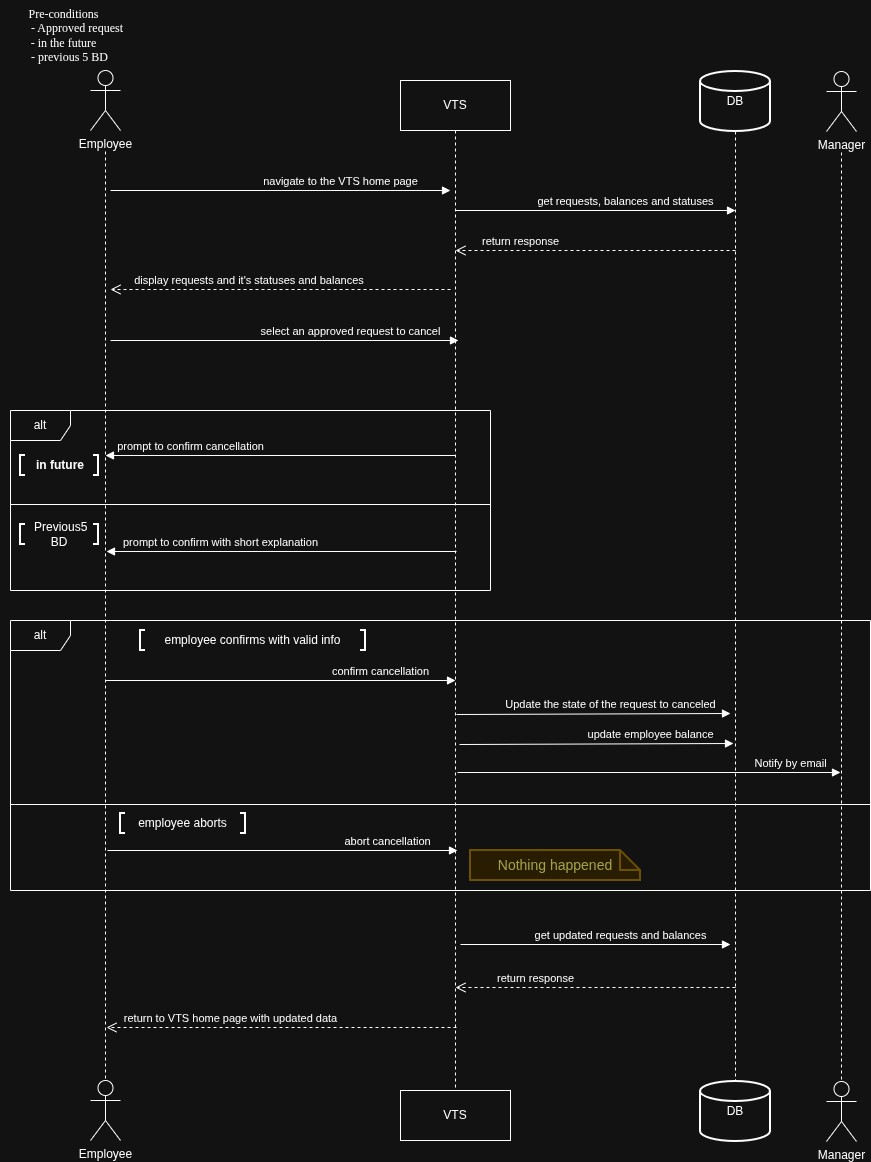

The diagram above was exported from draw.io. Its source (the exported page's mxGraphModel, read from the mxfile embedded in the PNG):
<mxGraphModel dx="2559" dy="1203" grid="1" gridSize="10" guides="1" tooltips="1" connect="1" arrows="1" fold="1" page="1" pageScale="1" pageWidth="850" pageHeight="1100" math="0" shadow="0">
  <root>
    <mxCell id="0" />
    <mxCell id="1" parent="0" />
    <mxCell id="xvRbkplVAeIQAVETePVT-7" edge="1" parent="1" source="xvRbkplVAeIQAVETePVT-2" style="edgeStyle=orthogonalEdgeStyle;rounded=0;orthogonalLoop=1;jettySize=auto;html=1;defaultLabelBackgroundColor=page;dashed=1;endArrow=none;endFill=0;entryX=0.5;entryY=0;entryDx=0;entryDy=0;entryPerimeter=0;" target="xvRbkplVAeIQAVETePVT-62">
      <mxGeometry relative="1" as="geometry">
        <mxPoint x="105" y="1080" as="targetPoint" />
      </mxGeometry>
    </mxCell>
    <mxCell id="xvRbkplVAeIQAVETePVT-2" parent="1" style="shape=umlActor;verticalLabelPosition=bottom;verticalAlign=top;html=1;labelPerimeter=1;" value="Employee" vertex="1">
      <mxGeometry height="60" width="30" x="90" y="70" as="geometry" />
    </mxCell>
    <mxCell id="xvRbkplVAeIQAVETePVT-4" parent="1" style="text;html=1;whiteSpace=wrap;align=center;verticalAlign=middle;rounded=0;fontFamily=Lucida Console;fontColor=light-dark(default, #0035d1);textShadow=0;labelBorderColor=none;" value="&lt;div&gt;Pre-conditions&lt;/div&gt;&lt;div&gt;&lt;span style=&quot;white-space: pre;&quot;&gt;&#09;&lt;/span&gt;&amp;nbsp;- Approved request&lt;/div&gt;&lt;div&gt;- in the future&lt;/div&gt;&lt;div&gt;&amp;nbsp; &amp;nbsp; - previous 5 BD&lt;/div&gt;" vertex="1">
      <mxGeometry height="70" width="127" as="geometry" />
    </mxCell>
    <mxCell id="xvRbkplVAeIQAVETePVT-5" parent="1" style="html=1;whiteSpace=wrap;" value="VTS" vertex="1">
      <mxGeometry height="50" width="110" x="400" y="80" as="geometry" />
    </mxCell>
    <mxCell id="xvRbkplVAeIQAVETePVT-8" edge="1" parent="1" source="xvRbkplVAeIQAVETePVT-5" style="edgeStyle=orthogonalEdgeStyle;rounded=0;orthogonalLoop=1;jettySize=auto;html=1;defaultLabelBackgroundColor=page;dashed=1;endArrow=none;endFill=0;exitX=0.5;exitY=1;exitDx=0;exitDy=0;entryX=0.5;entryY=0;entryDx=0;entryDy=0;" target="xvRbkplVAeIQAVETePVT-63">
      <mxGeometry relative="1" x="-0.0063" as="geometry">
        <mxPoint x="455" y="160" as="sourcePoint" />
        <mxPoint x="455" y="1080" as="targetPoint" />
      </mxGeometry>
    </mxCell>
    <mxCell id="xvRbkplVAeIQAVETePVT-9" edge="1" parent="1" source="xvRbkplVAeIQAVETePVT-34" style="edgeStyle=orthogonalEdgeStyle;rounded=0;orthogonalLoop=1;jettySize=auto;html=1;defaultLabelBackgroundColor=page;dashed=1;endArrow=none;endFill=0;exitX=0.5;exitY=1;exitDx=0;exitDy=0;exitPerimeter=0;entryX=0.5;entryY=0;entryDx=0;entryDy=0;entryPerimeter=0;" target="xvRbkplVAeIQAVETePVT-64">
      <mxGeometry relative="1" x="0.0421" as="geometry">
        <mxPoint x="735" y="130" as="sourcePoint" />
        <mxPoint x="735" y="1080" as="targetPoint" />
      </mxGeometry>
    </mxCell>
    <mxCell id="xvRbkplVAeIQAVETePVT-10" edge="1" parent="1" style="html=1;verticalAlign=bottom;endArrow=block;edgeStyle=sequenceEdgeStyle;libavoidRouting=0;curved=0;rounded=0;defaultLabelBackgroundColor=page;" value="navigate to the VTS home page">
      <mxGeometry relative="1" width="80" x="0.3529" as="geometry">
        <mxPoint as="offset" />
        <mxPoint x="110" y="190" as="sourcePoint" />
        <mxPoint x="450" y="190" as="targetPoint" />
      </mxGeometry>
    </mxCell>
    <mxCell id="xvRbkplVAeIQAVETePVT-11" edge="1" parent="1" style="html=1;verticalAlign=bottom;endArrow=open;dashed=1;endSize=8;edgeStyle=sequenceEdgeStyle;libavoidRouting=0;curved=0;rounded=0;defaultLabelBackgroundColor=page;" value="display requests and it's statuses and balances&amp;nbsp;">
      <mxGeometry relative="1" x="0.1765" as="geometry">
        <mxPoint as="offset" />
        <mxPoint x="450" y="289" as="sourcePoint" />
        <mxPoint x="110" y="289" as="targetPoint" />
      </mxGeometry>
    </mxCell>
    <mxCell id="xvRbkplVAeIQAVETePVT-12" edge="1" parent="1" style="html=1;verticalAlign=bottom;endArrow=block;edgeStyle=sequenceEdgeStyle;libavoidRouting=0;curved=0;rounded=0;defaultLabelBackgroundColor=page;" value="select an approved request to cancel">
      <mxGeometry relative="1" width="80" x="0.3793" as="geometry">
        <mxPoint as="offset" />
        <mxPoint x="110" y="340" as="sourcePoint" />
        <mxPoint x="458" y="340" as="targetPoint" />
      </mxGeometry>
    </mxCell>
    <mxCell id="xvRbkplVAeIQAVETePVT-13" parent="1" style="shape=umlFrame;whiteSpace=wrap;html=1;pointerEvents=0;" value="alt" vertex="1">
      <mxGeometry height="180" width="480" x="10" y="410" as="geometry" />
    </mxCell>
    <mxCell id="xvRbkplVAeIQAVETePVT-14" parent="1" style="line;strokeWidth=1;fillColor=none;align=left;verticalAlign=middle;spacingTop=-1;spacingLeft=3;spacingRight=3;rotatable=0;labelPosition=right;points=[];portConstraint=eastwest;strokeColor=inherit;labelPerimeter=1;" value="" vertex="1">
      <mxGeometry height="8" width="480" x="10" y="500" as="geometry" />
    </mxCell>
    <mxCell id="xvRbkplVAeIQAVETePVT-19" parent="1" style="text;html=1;whiteSpace=wrap;strokeColor=none;fillColor=none;align=center;verticalAlign=middle;rounded=0;" value="&lt;b&gt;in future&lt;/b&gt;" vertex="1">
      <mxGeometry height="30" width="60" x="30" y="450" as="geometry" />
    </mxCell>
    <mxCell id="xvRbkplVAeIQAVETePVT-22" parent="1" style="text;html=1;whiteSpace=wrap;strokeColor=none;fillColor=none;align=center;verticalAlign=middle;rounded=0;" value="&amp;nbsp;Pre&lt;span style=&quot;background-color: transparent;&quot;&gt;vious5 BD&lt;/span&gt;" vertex="1">
      <mxGeometry height="30" width="60" x="29" y="519" as="geometry" />
    </mxCell>
    <mxCell id="xvRbkplVAeIQAVETePVT-23" edge="1" parent="1" style="html=1;verticalAlign=bottom;endArrow=block;edgeStyle=sequenceEdgeStyle;libavoidRouting=0;curved=0;rounded=0;defaultLabelBackgroundColor=page;" value="prompt to confirm cancellation">
      <mxGeometry relative="1" width="80" x="0.5143" as="geometry">
        <mxPoint as="offset" />
        <mxPoint x="455" y="455" as="sourcePoint" />
        <mxPoint x="105" y="455" as="targetPoint" />
      </mxGeometry>
    </mxCell>
    <mxCell id="xvRbkplVAeIQAVETePVT-25" edge="1" parent="1" style="html=1;verticalAlign=bottom;endArrow=block;edgeStyle=sequenceEdgeStyle;libavoidRouting=0;curved=0;rounded=0;defaultLabelBackgroundColor=page;" value="prompt to confirm with short explanation">
      <mxGeometry relative="1" width="80" x="0.3486" as="geometry">
        <mxPoint as="offset" />
        <mxPoint x="456" y="551" as="sourcePoint" />
        <mxPoint x="106" y="551" as="targetPoint" />
      </mxGeometry>
    </mxCell>
    <mxCell id="xvRbkplVAeIQAVETePVT-27" edge="1" parent="1" style="html=1;verticalAlign=bottom;endArrow=block;edgeStyle=sequenceEdgeStyle;libavoidRouting=0;curved=0;rounded=0;defaultLabelBackgroundColor=page;" value="Update the state of the request to canceled">
      <mxGeometry relative="1" width="80" x="0.1241" as="geometry">
        <mxPoint as="offset" />
        <mxPoint x="456" y="714" as="sourcePoint" />
        <mxPoint x="730" y="713" as="targetPoint" />
      </mxGeometry>
    </mxCell>
    <mxCell id="xvRbkplVAeIQAVETePVT-28" parent="1" style="shape=umlActor;verticalLabelPosition=bottom;verticalAlign=top;html=1;labelPerimeter=1;" value="Manager" vertex="1">
      <mxGeometry height="60" width="30" x="826" y="71" as="geometry" />
    </mxCell>
    <mxCell id="xvRbkplVAeIQAVETePVT-29" edge="1" parent="1" source="xvRbkplVAeIQAVETePVT-28" style="edgeStyle=orthogonalEdgeStyle;rounded=0;orthogonalLoop=1;jettySize=auto;html=1;defaultLabelBackgroundColor=page;dashed=1;endArrow=none;endFill=0;entryX=0.5;entryY=0;entryDx=0;entryDy=0;entryPerimeter=0;" target="xvRbkplVAeIQAVETePVT-65">
      <mxGeometry relative="1" as="geometry">
        <mxPoint x="841" y="1070" as="targetPoint" />
      </mxGeometry>
    </mxCell>
    <mxCell id="xvRbkplVAeIQAVETePVT-31" edge="1" parent="1" style="html=1;verticalAlign=bottom;endArrow=block;edgeStyle=sequenceEdgeStyle;libavoidRouting=0;curved=0;rounded=0;defaultLabelBackgroundColor=page;" value="Notify by email">
      <mxGeometry relative="1" width="80" x="0.7391" as="geometry">
        <mxPoint as="offset" />
        <mxPoint x="457" y="772" as="sourcePoint" />
        <mxPoint x="840" y="772" as="targetPoint" />
      </mxGeometry>
    </mxCell>
    <mxCell id="xvRbkplVAeIQAVETePVT-32" edge="1" parent="1" style="html=1;verticalAlign=bottom;endArrow=block;edgeStyle=sequenceEdgeStyle;libavoidRouting=0;curved=0;rounded=0;defaultLabelBackgroundColor=page;" value="update employee balance">
      <mxGeometry relative="1" width="80" x="0.3942" as="geometry">
        <mxPoint as="offset" />
        <mxPoint x="459" y="744" as="sourcePoint" />
        <mxPoint x="733" y="743" as="targetPoint" />
      </mxGeometry>
    </mxCell>
    <mxCell id="xvRbkplVAeIQAVETePVT-34" parent="1" style="strokeWidth=2;html=1;shape=mxgraph.flowchart.database;whiteSpace=wrap;" value="DB" vertex="1">
      <mxGeometry height="60" width="70" x="700" y="71" as="geometry" />
    </mxCell>
    <mxCell id="xvRbkplVAeIQAVETePVT-35" edge="1" parent="1" style="html=1;verticalAlign=bottom;endArrow=block;edgeStyle=sequenceEdgeStyle;libavoidRouting=0;curved=0;rounded=0;defaultLabelBackgroundColor=page;" value="get requests, balances and statuses">
      <mxGeometry relative="1" width="80" x="0.2143" as="geometry">
        <mxPoint as="offset" />
        <mxPoint x="455" y="210" as="sourcePoint" />
        <mxPoint x="735" y="210" as="targetPoint" />
      </mxGeometry>
    </mxCell>
    <mxCell id="xvRbkplVAeIQAVETePVT-36" edge="1" parent="1" style="html=1;verticalAlign=bottom;endArrow=open;dashed=1;endSize=8;edgeStyle=sequenceEdgeStyle;libavoidRouting=0;curved=0;rounded=0;defaultLabelBackgroundColor=page;" value="return response">
      <mxGeometry relative="1" x="0.5357" as="geometry">
        <mxPoint as="offset" />
        <mxPoint x="735" y="250" as="sourcePoint" />
        <mxPoint x="455" y="250" as="targetPoint" />
      </mxGeometry>
    </mxCell>
    <mxCell id="xvRbkplVAeIQAVETePVT-37" parent="1" style="shape=umlFrame;whiteSpace=wrap;html=1;pointerEvents=0;" value="alt" vertex="1">
      <mxGeometry height="270" width="860" x="10" y="620" as="geometry" />
    </mxCell>
    <mxCell id="xvRbkplVAeIQAVETePVT-41" parent="1" style="strokeWidth=2;html=1;shape=mxgraph.flowchart.annotation_1;align=left;pointerEvents=1;" value="" vertex="1">
      <mxGeometry height="20" width="5" x="140" y="630" as="geometry" />
    </mxCell>
    <mxCell id="xvRbkplVAeIQAVETePVT-42" parent="1" style="strokeWidth=2;html=1;shape=mxgraph.flowchart.annotation_1;align=left;pointerEvents=1;rotation=-180;" value="" vertex="1">
      <mxGeometry height="20" width="5" x="360" y="630" as="geometry" />
    </mxCell>
    <mxCell id="xvRbkplVAeIQAVETePVT-46" parent="1" style="strokeWidth=2;html=1;shape=mxgraph.flowchart.annotation_1;align=left;pointerEvents=1;" value="" vertex="1">
      <mxGeometry height="20" width="5" x="20" y="524" as="geometry" />
    </mxCell>
    <mxCell id="xvRbkplVAeIQAVETePVT-47" parent="1" style="strokeWidth=2;html=1;shape=mxgraph.flowchart.annotation_1;align=left;pointerEvents=1;rotation=-180;" value="" vertex="1">
      <mxGeometry height="20" width="5" x="93" y="524" as="geometry" />
    </mxCell>
    <mxCell id="xvRbkplVAeIQAVETePVT-48" parent="1" style="strokeWidth=2;html=1;shape=mxgraph.flowchart.annotation_1;align=left;pointerEvents=1;" value="" vertex="1">
      <mxGeometry height="20" width="5" x="20" y="455" as="geometry" />
    </mxCell>
    <mxCell id="xvRbkplVAeIQAVETePVT-49" parent="1" style="strokeWidth=2;html=1;shape=mxgraph.flowchart.annotation_1;align=left;pointerEvents=1;rotation=-180;" value="" vertex="1">
      <mxGeometry height="20" width="5" x="93" y="455" as="geometry" />
    </mxCell>
    <mxCell id="xvRbkplVAeIQAVETePVT-50" parent="1" style="text;html=1;whiteSpace=wrap;strokeColor=none;fillColor=none;align=center;verticalAlign=middle;rounded=0;" value="employee confirms with valid info" vertex="1">
      <mxGeometry height="30" width="215" x="145" y="625" as="geometry" />
    </mxCell>
    <mxCell id="xvRbkplVAeIQAVETePVT-52" edge="1" parent="1" style="html=1;verticalAlign=bottom;endArrow=block;edgeStyle=sequenceEdgeStyle;libavoidRouting=0;curved=0;rounded=0;defaultLabelBackgroundColor=page;" value="confirm cancellation">
      <mxGeometry relative="1" width="80" x="0.5714" as="geometry">
        <mxPoint as="offset" />
        <mxPoint x="105" y="680" as="sourcePoint" />
        <mxPoint x="455" y="680" as="targetPoint" />
      </mxGeometry>
    </mxCell>
    <mxCell id="xvRbkplVAeIQAVETePVT-53" parent="1" style="line;strokeWidth=1;fillColor=none;align=left;verticalAlign=middle;spacingTop=-1;spacingLeft=3;spacingRight=3;rotatable=0;labelPosition=right;points=[];portConstraint=eastwest;strokeColor=inherit;labelPerimeter=1;" value="" vertex="1">
      <mxGeometry height="8" width="860" x="10" y="800" as="geometry" />
    </mxCell>
    <mxCell id="xvRbkplVAeIQAVETePVT-54" parent="1" style="strokeWidth=2;html=1;shape=mxgraph.flowchart.annotation_1;align=left;pointerEvents=1;" value="" vertex="1">
      <mxGeometry height="20" width="5" x="120" y="813" as="geometry" />
    </mxCell>
    <mxCell id="xvRbkplVAeIQAVETePVT-55" parent="1" style="strokeWidth=2;html=1;shape=mxgraph.flowchart.annotation_1;align=left;pointerEvents=1;rotation=-180;" value="" vertex="1">
      <mxGeometry height="20" width="5" x="240" y="813" as="geometry" />
    </mxCell>
    <mxCell id="xvRbkplVAeIQAVETePVT-56" parent="1" style="text;html=1;whiteSpace=wrap;strokeColor=none;fillColor=none;align=center;verticalAlign=middle;rounded=0;" value="employee aborts" vertex="1">
      <mxGeometry height="30" width="95" x="135" y="808" as="geometry" />
    </mxCell>
    <mxCell id="xvRbkplVAeIQAVETePVT-57" edge="1" parent="1" style="html=1;verticalAlign=bottom;endArrow=block;edgeStyle=sequenceEdgeStyle;libavoidRouting=0;curved=0;rounded=0;defaultLabelBackgroundColor=page;" value="abort cancellation">
      <mxGeometry relative="1" width="80" x="0.6" as="geometry">
        <mxPoint as="offset" />
        <mxPoint x="107" y="850" as="sourcePoint" />
        <mxPoint x="457" y="850" as="targetPoint" />
      </mxGeometry>
    </mxCell>
    <mxCell id="xvRbkplVAeIQAVETePVT-58" parent="1" style="shape=note;strokeWidth=2;fontSize=14;size=20;whiteSpace=wrap;html=1;fillColor=#fff2cc;strokeColor=#d6b656;fontColor=#666600;" value="Nothing happened" vertex="1">
      <mxGeometry height="30" width="170" x="470" y="850" as="geometry" />
    </mxCell>
    <mxCell id="xvRbkplVAeIQAVETePVT-59" edge="1" parent="1" style="html=1;verticalAlign=bottom;endArrow=block;edgeStyle=sequenceEdgeStyle;libavoidRouting=0;curved=0;rounded=0;defaultLabelBackgroundColor=page;" value="get updated requests and balances">
      <mxGeometry relative="1" width="80" x="0.1852" as="geometry">
        <mxPoint as="offset" />
        <mxPoint x="460" y="944" as="sourcePoint" />
        <mxPoint x="730" y="944" as="targetPoint" />
      </mxGeometry>
    </mxCell>
    <mxCell id="xvRbkplVAeIQAVETePVT-60" edge="1" parent="1" style="html=1;verticalAlign=bottom;endArrow=open;dashed=1;endSize=8;edgeStyle=sequenceEdgeStyle;libavoidRouting=0;curved=0;rounded=0;defaultLabelBackgroundColor=page;" value="return response">
      <mxGeometry relative="1" x="0.4286" as="geometry">
        <mxPoint as="offset" />
        <mxPoint x="735" y="987" as="sourcePoint" />
        <mxPoint x="455" y="987" as="targetPoint" />
      </mxGeometry>
    </mxCell>
    <mxCell id="xvRbkplVAeIQAVETePVT-61" edge="1" parent="1" style="html=1;verticalAlign=bottom;endArrow=open;dashed=1;endSize=8;edgeStyle=sequenceEdgeStyle;libavoidRouting=0;curved=0;rounded=0;defaultLabelBackgroundColor=page;" value="return to VTS home page with updated data">
      <mxGeometry relative="1" x="0.2914" as="geometry">
        <mxPoint as="offset" />
        <mxPoint x="456" y="1027" as="sourcePoint" />
        <mxPoint x="106" y="1027" as="targetPoint" />
      </mxGeometry>
    </mxCell>
    <mxCell id="xvRbkplVAeIQAVETePVT-62" parent="1" style="shape=umlActor;verticalLabelPosition=bottom;verticalAlign=top;html=1;labelPerimeter=1;" value="Employee" vertex="1">
      <mxGeometry height="60" width="30" x="90" y="1080" as="geometry" />
    </mxCell>
    <mxCell id="xvRbkplVAeIQAVETePVT-63" parent="1" style="html=1;whiteSpace=wrap;" value="VTS" vertex="1">
      <mxGeometry height="50" width="110" x="400" y="1090" as="geometry" />
    </mxCell>
    <mxCell id="xvRbkplVAeIQAVETePVT-64" parent="1" style="strokeWidth=2;html=1;shape=mxgraph.flowchart.database;whiteSpace=wrap;" value="DB" vertex="1">
      <mxGeometry height="60" width="70" x="700" y="1081" as="geometry" />
    </mxCell>
    <mxCell id="xvRbkplVAeIQAVETePVT-65" parent="1" style="shape=umlActor;verticalLabelPosition=bottom;verticalAlign=top;html=1;labelPerimeter=1;" value="Manager" vertex="1">
      <mxGeometry height="60" width="30" x="826" y="1081" as="geometry" />
    </mxCell>
  </root>
</mxGraphModel>